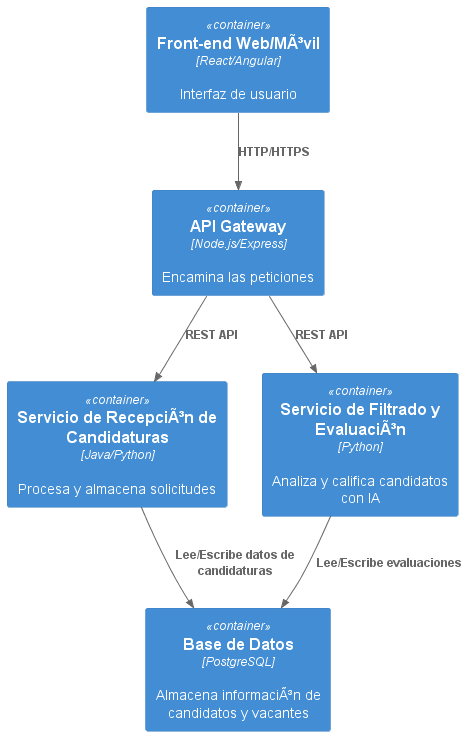

The diagram above was rendered by PlantUML. Its source (embedded in the PNG):
@startuml
!include https://raw.githubusercontent.com/plantuml-stdlib/C4-PlantUML/master/C4_Container.puml

LAYOUT_TOP_DOWN()

Container(frontend, "Front-end Web/MÃ³vil", "React/Angular", "Interfaz de usuario")
Container(api, "API Gateway", "Node.js/Express", "Encamina las peticiones")
Container(recepcion, "Servicio de RecepciÃ³n de Candidaturas", "Java/Python", "Procesa y almacena solicitudes")
Container(ml, "Servicio de Filtrado y EvaluaciÃ³n", "Python", "Analiza y califica candidatos con IA")
Container(db, "Base de Datos", "PostgreSQL", "Almacena informaciÃ³n de candidatos y vacantes")

Rel(frontend, api, "HTTP/HTTPS")
Rel(api, recepcion, "REST API")
Rel(api, ml, "REST API")
Rel(recepcion, db, "Lee/Escribe datos de candidaturas")
Rel(ml, db, "Lee/Escribe evaluaciones")

@enduml